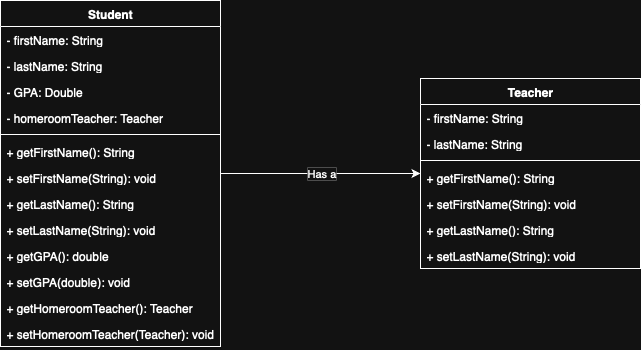

The diagram above was exported from draw.io. Its source (the exported page's mxGraphModel, read from the mxfile embedded in the PNG):
<mxGraphModel dx="951" dy="461" grid="1" gridSize="10" guides="1" tooltips="1" connect="1" arrows="1" fold="1" page="1" pageScale="1" pageWidth="850" pageHeight="1100" math="0" shadow="0">
  <root>
    <mxCell id="0" />
    <mxCell id="1" parent="0" />
    <mxCell id="Y9ej-UIb9j7hSWWyMytj-1" value="Student" style="swimlane;fontStyle=1;align=center;verticalAlign=top;childLayout=stackLayout;horizontal=1;startSize=26;horizontalStack=0;resizeParent=1;resizeParentMax=0;resizeLast=0;collapsible=1;marginBottom=0;whiteSpace=wrap;html=1;" vertex="1" parent="1">
      <mxGeometry x="60" y="250" width="220" height="346" as="geometry" />
    </mxCell>
    <mxCell id="Y9ej-UIb9j7hSWWyMytj-2" value="- firstName: String" style="text;strokeColor=none;fillColor=none;align=left;verticalAlign=top;spacingLeft=4;spacingRight=4;overflow=hidden;rotatable=0;points=[[0,0.5],[1,0.5]];portConstraint=eastwest;whiteSpace=wrap;html=1;" vertex="1" parent="Y9ej-UIb9j7hSWWyMytj-1">
      <mxGeometry y="26" width="220" height="26" as="geometry" />
    </mxCell>
    <mxCell id="Y9ej-UIb9j7hSWWyMytj-11" value="- lastName: String" style="text;strokeColor=none;fillColor=none;align=left;verticalAlign=top;spacingLeft=4;spacingRight=4;overflow=hidden;rotatable=0;points=[[0,0.5],[1,0.5]];portConstraint=eastwest;whiteSpace=wrap;html=1;" vertex="1" parent="Y9ej-UIb9j7hSWWyMytj-1">
      <mxGeometry y="52" width="220" height="26" as="geometry" />
    </mxCell>
    <mxCell id="Y9ej-UIb9j7hSWWyMytj-12" value="- GPA: Double" style="text;strokeColor=none;fillColor=none;align=left;verticalAlign=top;spacingLeft=4;spacingRight=4;overflow=hidden;rotatable=0;points=[[0,0.5],[1,0.5]];portConstraint=eastwest;whiteSpace=wrap;html=1;" vertex="1" parent="Y9ej-UIb9j7hSWWyMytj-1">
      <mxGeometry y="78" width="220" height="26" as="geometry" />
    </mxCell>
    <mxCell id="Y9ej-UIb9j7hSWWyMytj-13" value="- homeroomTeacher: Teacher" style="text;strokeColor=none;fillColor=none;align=left;verticalAlign=top;spacingLeft=4;spacingRight=4;overflow=hidden;rotatable=0;points=[[0,0.5],[1,0.5]];portConstraint=eastwest;whiteSpace=wrap;html=1;" vertex="1" parent="Y9ej-UIb9j7hSWWyMytj-1">
      <mxGeometry y="104" width="220" height="26" as="geometry" />
    </mxCell>
    <mxCell id="Y9ej-UIb9j7hSWWyMytj-3" value="" style="line;strokeWidth=1;fillColor=none;align=left;verticalAlign=middle;spacingTop=-1;spacingLeft=3;spacingRight=3;rotatable=0;labelPosition=right;points=[];portConstraint=eastwest;strokeColor=inherit;" vertex="1" parent="Y9ej-UIb9j7hSWWyMytj-1">
      <mxGeometry y="130" width="220" height="8" as="geometry" />
    </mxCell>
    <mxCell id="Y9ej-UIb9j7hSWWyMytj-4" value="+ getFirstName(): String" style="text;strokeColor=none;fillColor=none;align=left;verticalAlign=top;spacingLeft=4;spacingRight=4;overflow=hidden;rotatable=0;points=[[0,0.5],[1,0.5]];portConstraint=eastwest;whiteSpace=wrap;html=1;" vertex="1" parent="Y9ej-UIb9j7hSWWyMytj-1">
      <mxGeometry y="138" width="220" height="26" as="geometry" />
    </mxCell>
    <mxCell id="Y9ej-UIb9j7hSWWyMytj-14" value="+ setFirstName(String): void" style="text;strokeColor=none;fillColor=none;align=left;verticalAlign=top;spacingLeft=4;spacingRight=4;overflow=hidden;rotatable=0;points=[[0,0.5],[1,0.5]];portConstraint=eastwest;whiteSpace=wrap;html=1;" vertex="1" parent="Y9ej-UIb9j7hSWWyMytj-1">
      <mxGeometry y="164" width="220" height="26" as="geometry" />
    </mxCell>
    <mxCell id="Y9ej-UIb9j7hSWWyMytj-15" value="+ getLastName(): String" style="text;strokeColor=none;fillColor=none;align=left;verticalAlign=top;spacingLeft=4;spacingRight=4;overflow=hidden;rotatable=0;points=[[0,0.5],[1,0.5]];portConstraint=eastwest;whiteSpace=wrap;html=1;" vertex="1" parent="Y9ej-UIb9j7hSWWyMytj-1">
      <mxGeometry y="190" width="220" height="26" as="geometry" />
    </mxCell>
    <mxCell id="Y9ej-UIb9j7hSWWyMytj-20" value="+ setLastName(String): void" style="text;strokeColor=none;fillColor=none;align=left;verticalAlign=top;spacingLeft=4;spacingRight=4;overflow=hidden;rotatable=0;points=[[0,0.5],[1,0.5]];portConstraint=eastwest;whiteSpace=wrap;html=1;" vertex="1" parent="Y9ej-UIb9j7hSWWyMytj-1">
      <mxGeometry y="216" width="220" height="26" as="geometry" />
    </mxCell>
    <mxCell id="Y9ej-UIb9j7hSWWyMytj-16" value="+ getGPA(): double" style="text;strokeColor=none;fillColor=none;align=left;verticalAlign=top;spacingLeft=4;spacingRight=4;overflow=hidden;rotatable=0;points=[[0,0.5],[1,0.5]];portConstraint=eastwest;whiteSpace=wrap;html=1;" vertex="1" parent="Y9ej-UIb9j7hSWWyMytj-1">
      <mxGeometry y="242" width="220" height="26" as="geometry" />
    </mxCell>
    <mxCell id="Y9ej-UIb9j7hSWWyMytj-17" value="+ setGPA(double): void" style="text;strokeColor=none;fillColor=none;align=left;verticalAlign=top;spacingLeft=4;spacingRight=4;overflow=hidden;rotatable=0;points=[[0,0.5],[1,0.5]];portConstraint=eastwest;whiteSpace=wrap;html=1;" vertex="1" parent="Y9ej-UIb9j7hSWWyMytj-1">
      <mxGeometry y="268" width="220" height="26" as="geometry" />
    </mxCell>
    <mxCell id="Y9ej-UIb9j7hSWWyMytj-18" value="+ getHomeroomTeacher(): Teacher" style="text;strokeColor=none;fillColor=none;align=left;verticalAlign=top;spacingLeft=4;spacingRight=4;overflow=hidden;rotatable=0;points=[[0,0.5],[1,0.5]];portConstraint=eastwest;whiteSpace=wrap;html=1;" vertex="1" parent="Y9ej-UIb9j7hSWWyMytj-1">
      <mxGeometry y="294" width="220" height="26" as="geometry" />
    </mxCell>
    <mxCell id="Y9ej-UIb9j7hSWWyMytj-19" value="+ setHomeroomTeacher(Teacher): void" style="text;strokeColor=none;fillColor=none;align=left;verticalAlign=top;spacingLeft=4;spacingRight=4;overflow=hidden;rotatable=0;points=[[0,0.5],[1,0.5]];portConstraint=eastwest;whiteSpace=wrap;html=1;" vertex="1" parent="Y9ej-UIb9j7hSWWyMytj-1">
      <mxGeometry y="320" width="220" height="26" as="geometry" />
    </mxCell>
    <mxCell id="Y9ej-UIb9j7hSWWyMytj-21" value="Teacher" style="swimlane;fontStyle=1;align=center;verticalAlign=top;childLayout=stackLayout;horizontal=1;startSize=26;horizontalStack=0;resizeParent=1;resizeParentMax=0;resizeLast=0;collapsible=1;marginBottom=0;whiteSpace=wrap;html=1;" vertex="1" parent="1">
      <mxGeometry x="480" y="328" width="220" height="190" as="geometry" />
    </mxCell>
    <mxCell id="Y9ej-UIb9j7hSWWyMytj-22" value="- firstName: String" style="text;strokeColor=none;fillColor=none;align=left;verticalAlign=top;spacingLeft=4;spacingRight=4;overflow=hidden;rotatable=0;points=[[0,0.5],[1,0.5]];portConstraint=eastwest;whiteSpace=wrap;html=1;" vertex="1" parent="Y9ej-UIb9j7hSWWyMytj-21">
      <mxGeometry y="26" width="220" height="26" as="geometry" />
    </mxCell>
    <mxCell id="Y9ej-UIb9j7hSWWyMytj-23" value="- lastName: String" style="text;strokeColor=none;fillColor=none;align=left;verticalAlign=top;spacingLeft=4;spacingRight=4;overflow=hidden;rotatable=0;points=[[0,0.5],[1,0.5]];portConstraint=eastwest;whiteSpace=wrap;html=1;" vertex="1" parent="Y9ej-UIb9j7hSWWyMytj-21">
      <mxGeometry y="52" width="220" height="26" as="geometry" />
    </mxCell>
    <mxCell id="Y9ej-UIb9j7hSWWyMytj-26" value="" style="line;strokeWidth=1;fillColor=none;align=left;verticalAlign=middle;spacingTop=-1;spacingLeft=3;spacingRight=3;rotatable=0;labelPosition=right;points=[];portConstraint=eastwest;strokeColor=inherit;" vertex="1" parent="Y9ej-UIb9j7hSWWyMytj-21">
      <mxGeometry y="78" width="220" height="8" as="geometry" />
    </mxCell>
    <mxCell id="Y9ej-UIb9j7hSWWyMytj-27" value="+ getFirstName(): String" style="text;strokeColor=none;fillColor=none;align=left;verticalAlign=top;spacingLeft=4;spacingRight=4;overflow=hidden;rotatable=0;points=[[0,0.5],[1,0.5]];portConstraint=eastwest;whiteSpace=wrap;html=1;" vertex="1" parent="Y9ej-UIb9j7hSWWyMytj-21">
      <mxGeometry y="86" width="220" height="26" as="geometry" />
    </mxCell>
    <mxCell id="Y9ej-UIb9j7hSWWyMytj-28" value="+ setFirstName(String): void" style="text;strokeColor=none;fillColor=none;align=left;verticalAlign=top;spacingLeft=4;spacingRight=4;overflow=hidden;rotatable=0;points=[[0,0.5],[1,0.5]];portConstraint=eastwest;whiteSpace=wrap;html=1;" vertex="1" parent="Y9ej-UIb9j7hSWWyMytj-21">
      <mxGeometry y="112" width="220" height="26" as="geometry" />
    </mxCell>
    <mxCell id="Y9ej-UIb9j7hSWWyMytj-29" value="+ getLastName(): String" style="text;strokeColor=none;fillColor=none;align=left;verticalAlign=top;spacingLeft=4;spacingRight=4;overflow=hidden;rotatable=0;points=[[0,0.5],[1,0.5]];portConstraint=eastwest;whiteSpace=wrap;html=1;" vertex="1" parent="Y9ej-UIb9j7hSWWyMytj-21">
      <mxGeometry y="138" width="220" height="26" as="geometry" />
    </mxCell>
    <mxCell id="Y9ej-UIb9j7hSWWyMytj-30" value="+ setLastName(String): void" style="text;strokeColor=none;fillColor=none;align=left;verticalAlign=top;spacingLeft=4;spacingRight=4;overflow=hidden;rotatable=0;points=[[0,0.5],[1,0.5]];portConstraint=eastwest;whiteSpace=wrap;html=1;" vertex="1" parent="Y9ej-UIb9j7hSWWyMytj-21">
      <mxGeometry y="164" width="220" height="26" as="geometry" />
    </mxCell>
    <mxCell id="Y9ej-UIb9j7hSWWyMytj-35" value="" style="endArrow=classic;html=1;rounded=0;" edge="1" parent="1" source="Y9ej-UIb9j7hSWWyMytj-1" target="Y9ej-UIb9j7hSWWyMytj-21">
      <mxGeometry width="50" height="50" relative="1" as="geometry">
        <mxPoint x="320" y="440" as="sourcePoint" />
        <mxPoint x="370" y="390" as="targetPoint" />
      </mxGeometry>
    </mxCell>
    <mxCell id="Y9ej-UIb9j7hSWWyMytj-36" value="Has a" style="edgeLabel;html=1;align=center;verticalAlign=middle;resizable=0;points=[];" vertex="1" connectable="0" parent="Y9ej-UIb9j7hSWWyMytj-35">
      <mxGeometry x="-0.1837" y="1" relative="1" as="geometry">
        <mxPoint x="19" y="1" as="offset" />
      </mxGeometry>
    </mxCell>
  </root>
</mxGraphModel>